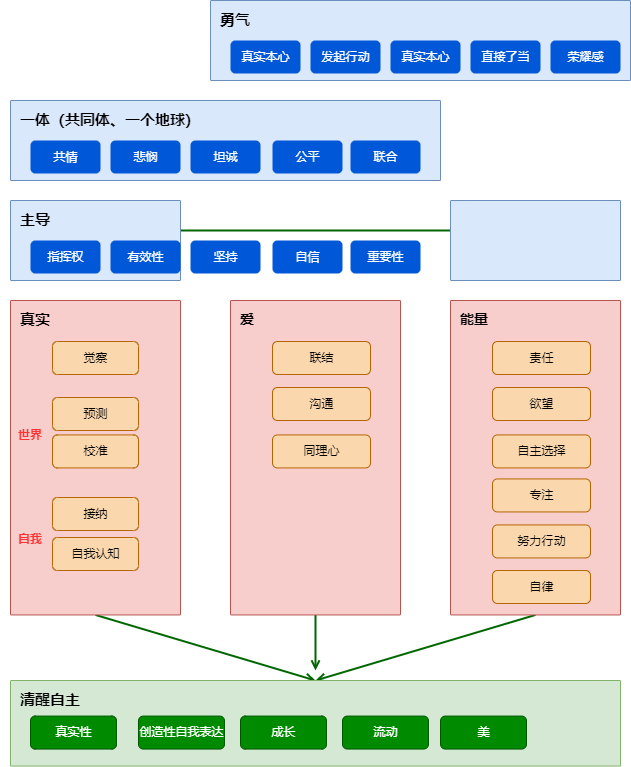

The diagram above was exported from draw.io. Its source (the exported page's mxGraphModel, read from the mxfile embedded in the PNG):
<mxGraphModel dx="888" dy="1340" grid="1" gridSize="10" guides="1" tooltips="1" connect="1" arrows="1" fold="1" page="1" pageScale="1" pageWidth="1169" pageHeight="827" math="0" shadow="0">
  <root>
    <mxCell id="0" />
    <mxCell id="1" parent="0" />
    <mxCell id="99" style="edgeStyle=none;rounded=1;html=1;entryX=0.5;entryY=0;entryDx=0;entryDy=0;entryPerimeter=0;strokeColor=#006600;strokeWidth=2;fontColor=#FF3333;endArrow=open;endFill=0;exitX=0.5;exitY=1;exitDx=0;exitDy=0;exitPerimeter=0;" edge="1" parent="1" source="31" target="78">
      <mxGeometry relative="1" as="geometry" />
    </mxCell>
    <mxCell id="31" value="&lt;span style=&quot;font-size: 15px;&quot;&gt;&lt;b&gt;真实&lt;/b&gt;&lt;/span&gt;" style="sketch=0;points=[[0,0,0],[0.25,0,0],[0.5,0,0],[0.75,0,0],[1,0,0],[1,0.25,0],[1,0.5,0],[1,0.75,0],[1,1,0],[0.75,1,0],[0.5,1,0],[0.25,1,0],[0,1,0],[0,0.75,0],[0,0.5,0],[0,0.25,0]];rounded=1;absoluteArcSize=1;arcSize=2;html=1;strokeColor=#b85450;shadow=0;dashed=0;fontSize=12;align=left;verticalAlign=top;spacing=10;spacingTop=-4;fillColor=#f8cecc;" parent="1" vertex="1">
      <mxGeometry x="390" y="260" width="170" height="314.44" as="geometry" />
    </mxCell>
    <mxCell id="34" value="觉察" style="rounded=1;fillColor=#fad7ac;strokeColor=#b46504;html=1;align=center;verticalAlign=middle;fontStyle=0;fontSize=12;sketch=0;shadow=0;" parent="1" vertex="1">
      <mxGeometry x="432" y="301" width="86" height="33" as="geometry" />
    </mxCell>
    <mxCell id="35" value="接纳" style="rounded=1;fillColor=#fad7ac;strokeColor=#b46504;html=1;align=center;verticalAlign=middle;fontStyle=0;fontSize=12;sketch=0;shadow=0;" parent="1" vertex="1">
      <mxGeometry x="432" y="457" width="86" height="33" as="geometry" />
    </mxCell>
    <mxCell id="36" value="自我认知" style="rounded=1;fillColor=#fad7ac;strokeColor=#b46504;html=1;align=center;verticalAlign=middle;fontStyle=0;fontSize=12;sketch=0;shadow=0;" parent="1" vertex="1">
      <mxGeometry x="432" y="497" width="86" height="33" as="geometry" />
    </mxCell>
    <mxCell id="100" style="edgeStyle=none;rounded=1;html=1;strokeColor=#006600;strokeWidth=2;fontColor=#FF3333;endArrow=open;endFill=0;" edge="1" parent="1" source="39">
      <mxGeometry relative="1" as="geometry">
        <mxPoint x="695" y="630" as="targetPoint" />
      </mxGeometry>
    </mxCell>
    <mxCell id="39" value="&lt;font style=&quot;font-size: 14px&quot;&gt;&lt;b&gt;爱&lt;/b&gt;&lt;/font&gt;" style="sketch=0;points=[[0,0,0],[0.25,0,0],[0.5,0,0],[0.75,0,0],[1,0,0],[1,0.25,0],[1,0.5,0],[1,0.75,0],[1,1,0],[0.75,1,0],[0.5,1,0],[0.25,1,0],[0,1,0],[0,0.75,0],[0,0.5,0],[0,0.25,0]];rounded=1;absoluteArcSize=1;arcSize=2;html=1;strokeColor=#b85450;shadow=0;dashed=0;fontSize=12;align=left;verticalAlign=top;spacing=10;spacingTop=-4;fillColor=#f8cecc;" parent="1" vertex="1">
      <mxGeometry x="610" y="260" width="170" height="314.44" as="geometry" />
    </mxCell>
    <mxCell id="40" value="联结" style="rounded=1;fillColor=#fad7ac;strokeColor=#b46504;html=1;align=center;verticalAlign=middle;fontStyle=0;fontSize=12;sketch=0;shadow=0;" parent="1" vertex="1">
      <mxGeometry x="652" y="301" width="98" height="33" as="geometry" />
    </mxCell>
    <mxCell id="41" value="沟通" style="rounded=1;fillColor=#fad7ac;strokeColor=#b46504;html=1;align=center;verticalAlign=middle;fontStyle=0;fontSize=12;sketch=0;shadow=0;" parent="1" vertex="1">
      <mxGeometry x="652" y="347" width="98" height="33" as="geometry" />
    </mxCell>
    <mxCell id="42" value="同理心" style="rounded=1;fillColor=#fad7ac;strokeColor=#b46504;html=1;align=center;verticalAlign=middle;fontStyle=0;fontSize=12;sketch=0;shadow=0;" parent="1" vertex="1">
      <mxGeometry x="652" y="394.44" width="98" height="33" as="geometry" />
    </mxCell>
    <mxCell id="101" style="edgeStyle=none;rounded=1;html=1;exitX=0.5;exitY=1;exitDx=0;exitDy=0;exitPerimeter=0;entryX=0.5;entryY=0;entryDx=0;entryDy=0;entryPerimeter=0;strokeColor=#006600;strokeWidth=2;fontColor=#FF3333;endArrow=open;endFill=0;" edge="1" parent="1" source="53" target="78">
      <mxGeometry relative="1" as="geometry" />
    </mxCell>
    <mxCell id="53" value="&lt;font style=&quot;font-size: 14px&quot;&gt;&lt;b&gt;能量&lt;/b&gt;&lt;/font&gt;" style="sketch=0;points=[[0,0,0],[0.25,0,0],[0.5,0,0],[0.75,0,0],[1,0,0],[1,0.25,0],[1,0.5,0],[1,0.75,0],[1,1,0],[0.75,1,0],[0.5,1,0],[0.25,1,0],[0,1,0],[0,0.75,0],[0,0.5,0],[0,0.25,0]];rounded=1;absoluteArcSize=1;arcSize=2;html=1;strokeColor=#b85450;shadow=0;dashed=0;fontSize=12;align=left;verticalAlign=top;spacing=10;spacingTop=-4;fillColor=#f8cecc;" vertex="1" parent="1">
      <mxGeometry x="830" y="260" width="170" height="314.44" as="geometry" />
    </mxCell>
    <mxCell id="54" value="责任" style="rounded=1;fillColor=#fad7ac;strokeColor=#b46504;html=1;align=center;verticalAlign=middle;fontStyle=0;fontSize=12;sketch=0;shadow=0;" vertex="1" parent="1">
      <mxGeometry x="872" y="301" width="98" height="33" as="geometry" />
    </mxCell>
    <mxCell id="55" value="欲望" style="rounded=1;fillColor=#fad7ac;strokeColor=#b46504;html=1;align=center;verticalAlign=middle;fontStyle=0;fontSize=12;sketch=0;shadow=0;" vertex="1" parent="1">
      <mxGeometry x="872" y="347" width="98" height="33" as="geometry" />
    </mxCell>
    <mxCell id="56" value="自主选择" style="rounded=1;fillColor=#fad7ac;strokeColor=#b46504;html=1;align=center;verticalAlign=middle;fontStyle=0;fontSize=12;sketch=0;shadow=0;" vertex="1" parent="1">
      <mxGeometry x="872" y="394.44" width="98" height="33" as="geometry" />
    </mxCell>
    <mxCell id="57" value="专注" style="rounded=1;fillColor=#fad7ac;strokeColor=#b46504;html=1;align=center;verticalAlign=middle;fontStyle=0;fontSize=12;sketch=0;shadow=0;" vertex="1" parent="1">
      <mxGeometry x="872" y="438.44" width="98" height="33" as="geometry" />
    </mxCell>
    <mxCell id="58" value="努力行动" style="rounded=1;fillColor=#fad7ac;strokeColor=#b46504;html=1;align=center;verticalAlign=middle;fontStyle=0;fontSize=12;sketch=0;shadow=0;" vertex="1" parent="1">
      <mxGeometry x="872" y="484.44" width="98" height="33" as="geometry" />
    </mxCell>
    <mxCell id="59" value="自律" style="rounded=1;fillColor=#fad7ac;strokeColor=#b46504;html=1;align=center;verticalAlign=middle;fontStyle=0;fontSize=12;sketch=0;shadow=0;" vertex="1" parent="1">
      <mxGeometry x="872" y="530" width="98" height="33" as="geometry" />
    </mxCell>
    <mxCell id="77" style="edgeStyle=none;rounded=1;html=1;entryX=0;entryY=0.25;entryDx=0;entryDy=0;entryPerimeter=0;strokeColor=#006600;strokeWidth=2;fontColor=#FF99CC;endArrow=none;endFill=0;exitX=1;exitY=0.25;exitDx=0;exitDy=0;exitPerimeter=0;" edge="1" parent="1">
      <mxGeometry relative="1" as="geometry">
        <mxPoint x="560" y="190" as="sourcePoint" />
        <mxPoint x="830" y="190" as="targetPoint" />
      </mxGeometry>
    </mxCell>
    <mxCell id="61" value="&lt;span style=&quot;font-size: 15px;&quot;&gt;&lt;b&gt;主导&lt;/b&gt;&lt;/span&gt;" style="sketch=0;points=[[0,0,0],[0.25,0,0],[0.5,0,0],[0.75,0,0],[1,0,0],[1,0.25,0],[1,0.5,0],[1,0.75,0],[1,1,0],[0.75,1,0],[0.5,1,0],[0.25,1,0],[0,1,0],[0,0.75,0],[0,0.5,0],[0,0.25,0]];rounded=1;absoluteArcSize=1;arcSize=2;html=1;strokeColor=#6c8ebf;shadow=0;dashed=0;fontSize=12;align=left;verticalAlign=top;spacing=10;spacingTop=-4;fillColor=#dae8fc;" vertex="1" parent="1">
      <mxGeometry x="390" y="160" width="170" height="80" as="geometry" />
    </mxCell>
    <mxCell id="65" value="&lt;span style=&quot;font-size: 15px;&quot;&gt;&lt;b&gt;一体（共同体、一个地球）&lt;/b&gt;&lt;/span&gt;" style="sketch=0;points=[[0,0,0],[0.25,0,0],[0.5,0,0],[0.75,0,0],[1,0,0],[1,0.25,0],[1,0.5,0],[1,0.75,0],[1,1,0],[0.75,1,0],[0.5,1,0],[0.25,1,0],[0,1,0],[0,0.75,0],[0,0.5,0],[0,0.25,0]];rounded=1;absoluteArcSize=1;arcSize=2;html=1;strokeColor=#6c8ebf;shadow=0;dashed=0;fontSize=12;align=left;verticalAlign=top;spacing=10;spacingTop=-4;fillColor=#dae8fc;" vertex="1" parent="1">
      <mxGeometry x="390" y="60" width="430" height="80" as="geometry" />
    </mxCell>
    <mxCell id="67" value="&lt;span style=&quot;font-size: 15px;&quot;&gt;&lt;b&gt;勇气&lt;/b&gt;&lt;/span&gt;" style="sketch=0;points=[[0,0,0],[0.25,0,0],[0.5,0,0],[0.75,0,0],[1,0,0],[1,0.25,0],[1,0.5,0],[1,0.75,0],[1,1,0],[0.75,1,0],[0.5,1,0],[0.25,1,0],[0,1,0],[0,0.75,0],[0,0.5,0],[0,0.25,0]];rounded=1;absoluteArcSize=1;arcSize=2;html=1;strokeColor=#6c8ebf;shadow=0;dashed=0;fontSize=12;align=left;verticalAlign=top;spacing=10;spacingTop=-4;fillColor=#dae8fc;" vertex="1" parent="1">
      <mxGeometry x="590" y="-40" width="420" height="80" as="geometry" />
    </mxCell>
    <mxCell id="72" value="预测" style="rounded=1;fillColor=#fad7ac;strokeColor=#b46504;html=1;align=center;verticalAlign=middle;fontStyle=0;fontSize=12;sketch=0;shadow=0;" vertex="1" parent="1">
      <mxGeometry x="432" y="357" width="86" height="33" as="geometry" />
    </mxCell>
    <mxCell id="73" value="校准" style="rounded=1;fillColor=#fad7ac;strokeColor=#b46504;html=1;align=center;verticalAlign=middle;fontStyle=0;fontSize=12;sketch=0;shadow=0;" vertex="1" parent="1">
      <mxGeometry x="432" y="394.44" width="86" height="33" as="geometry" />
    </mxCell>
    <mxCell id="74" value="&lt;font&gt;&lt;b&gt;世界&lt;/b&gt;&lt;/font&gt;" style="text;html=1;strokeColor=none;fillColor=none;align=center;verticalAlign=middle;whiteSpace=wrap;rounded=0;fontColor=#FF3333;" vertex="1" parent="1">
      <mxGeometry x="380" y="380" width="60" height="30" as="geometry" />
    </mxCell>
    <mxCell id="75" value="&lt;font&gt;&lt;b&gt;自我&lt;/b&gt;&lt;/font&gt;" style="text;html=1;strokeColor=none;fillColor=none;align=center;verticalAlign=middle;whiteSpace=wrap;rounded=0;fontColor=#FF3333;" vertex="1" parent="1">
      <mxGeometry x="380" y="484.44" width="60" height="30" as="geometry" />
    </mxCell>
    <mxCell id="76" value="" style="sketch=0;points=[[0,0,0],[0.25,0,0],[0.5,0,0],[0.75,0,0],[1,0,0],[1,0.25,0],[1,0.5,0],[1,0.75,0],[1,1,0],[0.75,1,0],[0.5,1,0],[0.25,1,0],[0,1,0],[0,0.75,0],[0,0.5,0],[0,0.25,0]];rounded=1;absoluteArcSize=1;arcSize=2;html=1;strokeColor=#6c8ebf;shadow=0;dashed=0;fontSize=12;align=left;verticalAlign=top;spacing=10;spacingTop=-4;fillColor=#dae8fc;" vertex="1" parent="1">
      <mxGeometry x="830" y="160" width="170" height="80" as="geometry" />
    </mxCell>
    <mxCell id="78" value="&lt;span style=&quot;font-size: 15px;&quot;&gt;&lt;b&gt;清醒自主&lt;/b&gt;&lt;/span&gt;" style="sketch=0;points=[[0,0,0],[0.25,0,0],[0.5,0,0],[0.75,0,0],[1,0,0],[1,0.25,0],[1,0.5,0],[1,0.75,0],[1,1,0],[0.75,1,0],[0.5,1,0],[0.25,1,0],[0,1,0],[0,0.75,0],[0,0.5,0],[0,0.25,0]];rounded=1;absoluteArcSize=1;arcSize=2;html=1;strokeColor=#82b366;shadow=0;dashed=0;fontSize=12;align=left;verticalAlign=top;spacing=10;spacingTop=-4;fillColor=#d5e8d4;" vertex="1" parent="1">
      <mxGeometry x="390" y="640" width="610" height="85.56" as="geometry" />
    </mxCell>
    <mxCell id="79" value="共情" style="rounded=1;fillColor=#0057D8;strokeColor=none;html=1;fontColor=#ffffff;align=center;verticalAlign=middle;fontStyle=0;fontSize=12;sketch=0;shadow=0;" vertex="1" parent="1">
      <mxGeometry x="410" y="100" width="70" height="33" as="geometry" />
    </mxCell>
    <mxCell id="80" value="悲悯" style="rounded=1;fillColor=#0057D8;strokeColor=none;html=1;fontColor=#ffffff;align=center;verticalAlign=middle;fontStyle=0;fontSize=12;sketch=0;shadow=0;" vertex="1" parent="1">
      <mxGeometry x="490" y="100" width="70" height="33" as="geometry" />
    </mxCell>
    <mxCell id="81" value="坦诚" style="rounded=1;fillColor=#0057D8;strokeColor=none;html=1;fontColor=#ffffff;align=center;verticalAlign=middle;fontStyle=0;fontSize=12;sketch=0;shadow=0;" vertex="1" parent="1">
      <mxGeometry x="570" y="100" width="70" height="33" as="geometry" />
    </mxCell>
    <mxCell id="82" value="公平" style="rounded=1;fillColor=#0057D8;strokeColor=none;html=1;fontColor=#ffffff;align=center;verticalAlign=middle;fontStyle=0;fontSize=12;sketch=0;shadow=0;" vertex="1" parent="1">
      <mxGeometry x="652" y="100" width="70" height="33" as="geometry" />
    </mxCell>
    <mxCell id="83" value="联合" style="rounded=1;fillColor=#0057D8;strokeColor=none;html=1;fontColor=#ffffff;align=center;verticalAlign=middle;fontStyle=0;fontSize=12;sketch=0;shadow=0;" vertex="1" parent="1">
      <mxGeometry x="730" y="100" width="70" height="33" as="geometry" />
    </mxCell>
    <mxCell id="84" value="指挥权" style="rounded=1;fillColor=#0057D8;strokeColor=none;html=1;fontColor=#ffffff;align=center;verticalAlign=middle;fontStyle=0;fontSize=12;sketch=0;shadow=0;" vertex="1" parent="1">
      <mxGeometry x="410" y="200" width="70" height="33" as="geometry" />
    </mxCell>
    <mxCell id="85" value="有效性" style="rounded=1;fillColor=#0057D8;strokeColor=none;html=1;fontColor=#ffffff;align=center;verticalAlign=middle;fontStyle=0;fontSize=12;sketch=0;shadow=0;" vertex="1" parent="1">
      <mxGeometry x="490" y="200" width="70" height="33" as="geometry" />
    </mxCell>
    <mxCell id="86" value="坚持" style="rounded=1;fillColor=#0057D8;strokeColor=none;html=1;fontColor=#ffffff;align=center;verticalAlign=middle;fontStyle=0;fontSize=12;sketch=0;shadow=0;" vertex="1" parent="1">
      <mxGeometry x="570" y="200" width="70" height="33" as="geometry" />
    </mxCell>
    <mxCell id="87" value="自信" style="rounded=1;fillColor=#0057D8;strokeColor=none;html=1;fontColor=#ffffff;align=center;verticalAlign=middle;fontStyle=0;fontSize=12;sketch=0;shadow=0;" vertex="1" parent="1">
      <mxGeometry x="652" y="200" width="70" height="33" as="geometry" />
    </mxCell>
    <mxCell id="88" value="重要性" style="rounded=1;fillColor=#0057D8;strokeColor=none;html=1;fontColor=#ffffff;align=center;verticalAlign=middle;fontStyle=0;fontSize=12;sketch=0;shadow=0;" vertex="1" parent="1">
      <mxGeometry x="730" y="200" width="70" height="33" as="geometry" />
    </mxCell>
    <mxCell id="89" value="真实本心" style="rounded=1;fillColor=#0057D8;strokeColor=none;html=1;fontColor=#ffffff;align=center;verticalAlign=middle;fontStyle=0;fontSize=12;sketch=0;shadow=0;" vertex="1" parent="1">
      <mxGeometry x="610" width="70" height="33" as="geometry" />
    </mxCell>
    <mxCell id="90" value="发起行动" style="rounded=1;fillColor=#0057D8;strokeColor=none;html=1;fontColor=#ffffff;align=center;verticalAlign=middle;fontStyle=0;fontSize=12;sketch=0;shadow=0;" vertex="1" parent="1">
      <mxGeometry x="690" width="70" height="33" as="geometry" />
    </mxCell>
    <mxCell id="91" value="真实本心" style="rounded=1;fillColor=#0057D8;strokeColor=none;html=1;fontColor=#ffffff;align=center;verticalAlign=middle;fontStyle=0;fontSize=12;sketch=0;shadow=0;" vertex="1" parent="1">
      <mxGeometry x="770" width="70" height="33" as="geometry" />
    </mxCell>
    <mxCell id="92" value="直接了当" style="rounded=1;fillColor=#0057D8;strokeColor=none;html=1;fontColor=#ffffff;align=center;verticalAlign=middle;fontStyle=0;fontSize=12;sketch=0;shadow=0;" vertex="1" parent="1">
      <mxGeometry x="850" width="70" height="33" as="geometry" />
    </mxCell>
    <mxCell id="93" value="荣耀感" style="rounded=1;fillColor=#0057D8;strokeColor=none;html=1;fontColor=#ffffff;align=center;verticalAlign=middle;fontStyle=0;fontSize=12;sketch=0;shadow=0;" vertex="1" parent="1">
      <mxGeometry x="930" width="70" height="33" as="geometry" />
    </mxCell>
    <mxCell id="94" value="真实性" style="rounded=1;fillColor=#008a00;strokeColor=#005700;html=1;fontColor=#ffffff;align=center;verticalAlign=middle;fontStyle=0;fontSize=12;sketch=0;shadow=0;" vertex="1" parent="1">
      <mxGeometry x="410" y="675.56" width="86" height="33" as="geometry" />
    </mxCell>
    <mxCell id="95" value="创造性自我表达" style="rounded=1;fillColor=#008a00;strokeColor=#005700;html=1;fontColor=#ffffff;align=center;verticalAlign=middle;fontStyle=0;fontSize=12;sketch=0;shadow=0;" vertex="1" parent="1">
      <mxGeometry x="518" y="675.56" width="86" height="33" as="geometry" />
    </mxCell>
    <mxCell id="96" value="成长" style="rounded=1;fillColor=#008a00;strokeColor=#005700;html=1;fontColor=#ffffff;align=center;verticalAlign=middle;fontStyle=0;fontSize=12;sketch=0;shadow=0;" vertex="1" parent="1">
      <mxGeometry x="620" y="675.56" width="86" height="33" as="geometry" />
    </mxCell>
    <mxCell id="97" value="流动" style="rounded=1;fillColor=#008a00;strokeColor=#005700;html=1;fontColor=#ffffff;align=center;verticalAlign=middle;fontStyle=0;fontSize=12;sketch=0;shadow=0;" vertex="1" parent="1">
      <mxGeometry x="722" y="675.56" width="86" height="33" as="geometry" />
    </mxCell>
    <mxCell id="98" value="美" style="rounded=1;fillColor=#008a00;strokeColor=#005700;html=1;fontColor=#ffffff;align=center;verticalAlign=middle;fontStyle=0;fontSize=12;sketch=0;shadow=0;" vertex="1" parent="1">
      <mxGeometry x="820" y="675.56" width="86" height="33" as="geometry" />
    </mxCell>
  </root>
</mxGraphModel>